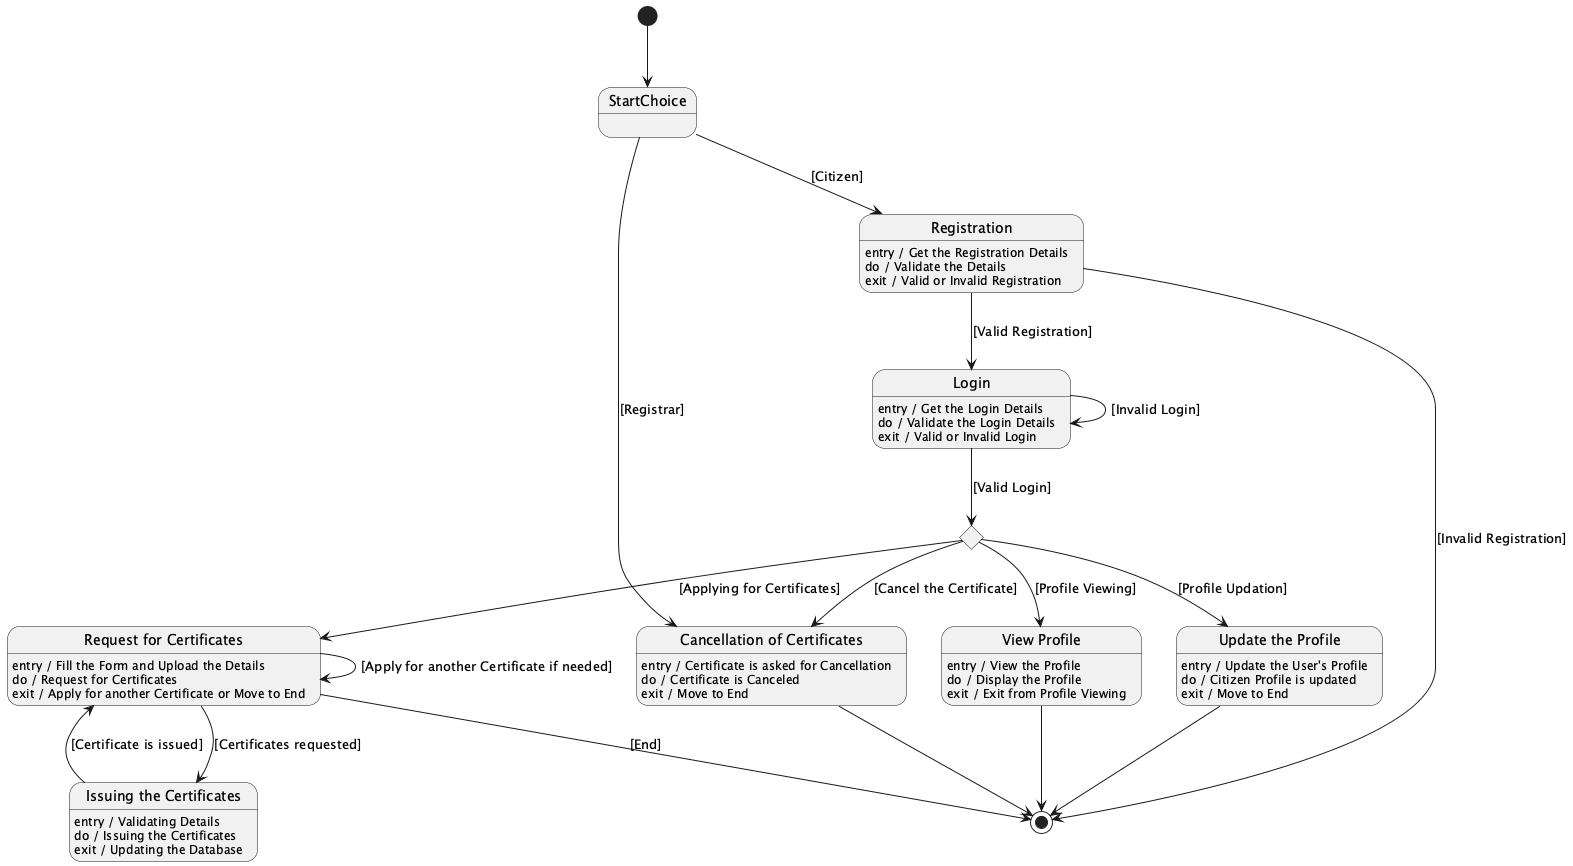

The diagram above was rendered by PlantUML. Its source (embedded in the PNG):
@startuml
[*] --> StartChoice <<choice>>

state Registration
Registration : entry / Get the Registration Details
Registration : do / Validate the Details
Registration : exit / Valid or Invalid Registration

state Login
Login : entry / Get the Login Details
Login : do / Validate the Login Details
Login : exit / Valid or Invalid Login

state Choice1 <<choice>>

state "Request for Certificates" as RequestCert
RequestCert : entry / Fill the Form and Upload the Details
RequestCert : do / Request for Certificates
RequestCert : exit / Apply for another Certificate or Move to End

state "Cancellation of Certificates" as CancelCert
CancelCert : entry / Certificate is asked for Cancellation
CancelCert : do / Certificate is Canceled
CancelCert : exit / Move to End

state "View Profile" as ViewProfile
ViewProfile : entry / View the Profile
ViewProfile : do / Display the Profile
ViewProfile : exit / Exit from Profile Viewing

state "Update the Profile" as UpdateProfile
UpdateProfile : entry / Update the User's Profile
UpdateProfile : do / Citizen Profile is updated
UpdateProfile : exit / Move to End

StartChoice --> Registration : [Citizen]
StartChoice --> CancelCert : [Registrar]

Registration --> [*] : [Invalid Registration]
Registration --> Login : [Valid Registration]

Login --> Login : [Invalid Login]
Login --> Choice1 : [Valid Login]

Choice1 --> CancelCert : [Cancel the Certificate]
Choice1 --> RequestCert : [Applying for Certificates]
Choice1 --> ViewProfile : [Profile Viewing]
Choice1 --> UpdateProfile : [Profile Updation]

RequestCert --> RequestCert : [Apply for another Certificate if needed]
RequestCert --> IssueCert : [Certificates requested]

state "Issuing the Certificates" as IssueCert
IssueCert : entry / Validating Details
IssueCert : do / Issuing the Certificates
IssueCert : exit / Updating the Database

IssueCert --> RequestCert : [Certificate is issued]
RequestCert --> [*] : [End]

CancelCert --> [*]

ViewProfile --> [*]

UpdateProfile --> [*]
@enduml